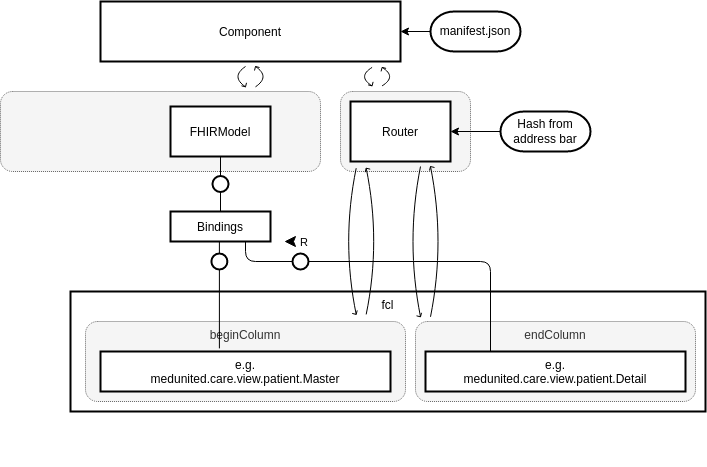

The diagram above was exported from draw.io. Its source (the exported page's mxGraphModel, read from the mxfile embedded in the PNG):
<mxGraphModel dx="894" dy="444" grid="1" gridSize="10" guides="1" tooltips="1" connect="1" arrows="1" fold="1" page="1" pageScale="1" pageWidth="827" pageHeight="1169" math="0" shadow="0">
  <root>
    <mxCell id="cFCRuHOSLY_aPidtP7BS-0" />
    <mxCell id="cFCRuHOSLY_aPidtP7BS-1" parent="cFCRuHOSLY_aPidtP7BS-0" />
    <mxCell id="cFCRuHOSLY_aPidtP7BS-2" value="Component" style="shape=agent;offsetSize=8;strokeWidth=2;" parent="cFCRuHOSLY_aPidtP7BS-1" vertex="1">
      <mxGeometry x="100" y="160" width="300" height="60" as="geometry" />
    </mxCell>
    <mxCell id="VZXz7ODDypi_26H2SYmP-0" value="Best viewed with the &lt;a href=&quot;https://github.com/ariel-bentu/tam-drawio&quot;&gt;TAM plugin&lt;/a&gt;" style="text;html=1;shape=tamPluginMissing;" parent="cFCRuHOSLY_aPidtP7BS-1" vertex="1" connectable="0">
      <mxGeometry x="252.5" y="600" width="200" height="25" as="geometry" />
    </mxCell>
    <mxCell id="cFCRuHOSLY_aPidtP7BS-4" style="edgeStyle=none;html=1;entryX=1;entryY=0.5;entryDx=0;entryDy=0;" parent="cFCRuHOSLY_aPidtP7BS-1" source="cFCRuHOSLY_aPidtP7BS-3" target="cFCRuHOSLY_aPidtP7BS-2" edge="1">
      <mxGeometry relative="1" as="geometry" />
    </mxCell>
    <mxCell id="cFCRuHOSLY_aPidtP7BS-3" value="manifest.json" style="rounded=1;whiteSpace=wrap;html=1;arcSize=60;strokeWidth=2;" parent="cFCRuHOSLY_aPidtP7BS-1" vertex="1">
      <mxGeometry x="430" y="170" width="90" height="40" as="geometry" />
    </mxCell>
    <mxCell id="cFCRuHOSLY_aPidtP7BS-5" value="" style="rounded=1;whiteSpace=wrap;html=1;fillColor=#f5f5f5;fontColor=#333333;strokeColor=#666666;dashed=1;dashPattern=1 1;" parent="cFCRuHOSLY_aPidtP7BS-1" vertex="1">
      <mxGeometry y="250" width="320" height="80" as="geometry" />
    </mxCell>
    <mxCell id="cFCRuHOSLY_aPidtP7BS-7" value="" style="shape=updateedge;endArrow=none;vertical=true;exitX=0.5;exitY=1;exitDx=0;exitDy=0;entryX=0.4;entryY=0.004;entryDx=0;entryDy=0;entryPerimeter=0;" parent="cFCRuHOSLY_aPidtP7BS-1" source="cFCRuHOSLY_aPidtP7BS-2" target="cFCRuHOSLY_aPidtP7BS-5" edge="1">
      <mxGeometry width="30" height="80" relative="1" as="geometry">
        <mxPoint x="105" y="250" as="sourcePoint" />
        <mxPoint x="105" y="330" as="targetPoint" />
      </mxGeometry>
    </mxCell>
    <mxCell id="cFCRuHOSLY_aPidtP7BS-8" value="FHIRModel" style="shape=agent;offsetSize=8;strokeWidth=2;" parent="cFCRuHOSLY_aPidtP7BS-1" vertex="1">
      <mxGeometry x="170" y="265" width="100" height="50" as="geometry" />
    </mxCell>
    <mxCell id="cFCRuHOSLY_aPidtP7BS-10" value="" style="rounded=1;whiteSpace=wrap;html=1;fillColor=#f5f5f5;fontColor=#333333;strokeColor=#666666;dashed=1;dashPattern=1 1;" parent="cFCRuHOSLY_aPidtP7BS-1" vertex="1">
      <mxGeometry x="340" y="250" width="130" height="80" as="geometry" />
    </mxCell>
    <mxCell id="cFCRuHOSLY_aPidtP7BS-9" value="Router" style="shape=agent;offsetSize=8;strokeWidth=2;" parent="cFCRuHOSLY_aPidtP7BS-1" vertex="1">
      <mxGeometry x="350" y="260" width="100" height="60" as="geometry" />
    </mxCell>
    <mxCell id="cFCRuHOSLY_aPidtP7BS-11" value="" style="shape=updateedge;endArrow=none;vertical=true;exitX=0.922;exitY=1.015;exitDx=0;exitDy=0;entryX=0.315;entryY=-0.008;entryDx=0;entryDy=0;entryPerimeter=0;exitPerimeter=0;" parent="cFCRuHOSLY_aPidtP7BS-1" source="cFCRuHOSLY_aPidtP7BS-2" target="cFCRuHOSLY_aPidtP7BS-10" edge="1">
      <mxGeometry width="30" height="80" relative="1" as="geometry">
        <mxPoint x="260" y="230" as="sourcePoint" />
        <mxPoint x="138" y="260.32000000000005" as="targetPoint" />
      </mxGeometry>
    </mxCell>
    <mxCell id="cFCRuHOSLY_aPidtP7BS-13" style="edgeStyle=none;html=1;" parent="cFCRuHOSLY_aPidtP7BS-1" source="cFCRuHOSLY_aPidtP7BS-12" target="cFCRuHOSLY_aPidtP7BS-9" edge="1">
      <mxGeometry relative="1" as="geometry" />
    </mxCell>
    <mxCell id="cFCRuHOSLY_aPidtP7BS-12" value="Hash from address bar" style="rounded=1;whiteSpace=wrap;html=1;arcSize=60;strokeWidth=2;" parent="cFCRuHOSLY_aPidtP7BS-1" vertex="1">
      <mxGeometry x="500" y="270" width="90" height="40" as="geometry" />
    </mxCell>
    <mxCell id="cFCRuHOSLY_aPidtP7BS-15" value="fcl" style="shape=agent;offsetSize=8;strokeWidth=2;verticalAlign=top;" parent="cFCRuHOSLY_aPidtP7BS-1" vertex="1">
      <mxGeometry x="70" y="450" width="635" height="120" as="geometry" />
    </mxCell>
    <mxCell id="cFCRuHOSLY_aPidtP7BS-16" value="beginColumn" style="rounded=1;whiteSpace=wrap;html=1;fillColor=#f5f5f5;fontColor=#333333;strokeColor=#666666;dashed=1;dashPattern=1 1;verticalAlign=top;" parent="cFCRuHOSLY_aPidtP7BS-1" vertex="1">
      <mxGeometry x="85" y="480" width="320" height="80" as="geometry" />
    </mxCell>
    <mxCell id="cFCRuHOSLY_aPidtP7BS-17" value="endColumn" style="rounded=1;whiteSpace=wrap;html=1;fillColor=#f5f5f5;fontColor=#333333;strokeColor=#666666;dashed=1;dashPattern=1 1;verticalAlign=top;" parent="cFCRuHOSLY_aPidtP7BS-1" vertex="1">
      <mxGeometry x="415" y="480" width="280" height="80" as="geometry" />
    </mxCell>
    <mxCell id="cFCRuHOSLY_aPidtP7BS-18" value="e.g.&#10;medunited.care.view.patient.Master" style="shape=agent;offsetSize=8;strokeWidth=2;" parent="cFCRuHOSLY_aPidtP7BS-1" vertex="1">
      <mxGeometry x="100" y="510" width="290" height="40" as="geometry" />
    </mxCell>
    <mxCell id="cFCRuHOSLY_aPidtP7BS-19" value="e.g.&#10;medunited.care.view.patient.Detail" style="shape=agent;offsetSize=8;strokeWidth=2;" parent="cFCRuHOSLY_aPidtP7BS-1" vertex="1">
      <mxGeometry x="425" y="510" width="260" height="40" as="geometry" />
    </mxCell>
    <mxCell id="cFCRuHOSLY_aPidtP7BS-21" value="" style="shape=updateedge;endArrow=none;vertical=true;exitX=0.75;exitY=1;exitDx=0;exitDy=0;entryX=0.146;entryY=0.004;entryDx=0;entryDy=0;entryPerimeter=0;" parent="cFCRuHOSLY_aPidtP7BS-1" source="cFCRuHOSLY_aPidtP7BS-9" target="cFCRuHOSLY_aPidtP7BS-17" edge="1">
      <mxGeometry width="30" height="80" relative="1" as="geometry">
        <mxPoint x="419.9999999999999" y="341.53999999999996" as="sourcePoint" />
        <mxPoint x="424.35" y="370" as="targetPoint" />
      </mxGeometry>
    </mxCell>
    <mxCell id="cFCRuHOSLY_aPidtP7BS-22" value="" style="shape=updateedge;endArrow=none;vertical=true;exitX=0.107;exitY=1.028;exitDx=0;exitDy=0;exitPerimeter=0;entryX=0.891;entryY=-0.026;entryDx=0;entryDy=0;entryPerimeter=0;" parent="cFCRuHOSLY_aPidtP7BS-1" source="cFCRuHOSLY_aPidtP7BS-9" target="cFCRuHOSLY_aPidtP7BS-16" edge="1">
      <mxGeometry width="30" height="80" relative="1" as="geometry">
        <mxPoint x="325" y="350" as="sourcePoint" />
        <mxPoint x="325" y="430" as="targetPoint" />
      </mxGeometry>
    </mxCell>
    <mxCell id="VZXz7ODDypi_26H2SYmP-1" value="Bindings" style="shape=agent;offsetSize=8;strokeWidth=2;" parent="cFCRuHOSLY_aPidtP7BS-1" vertex="1">
      <mxGeometry x="170" y="370" width="100" height="30" as="geometry" />
    </mxCell>
    <mxCell id="VZXz7ODDypi_26H2SYmP-2" value="" style="shape=useedge;vertical=true;edgeStyle=none;endArrow=none;useSignPosition=left;useSignDirection=none;entryX=0.5;entryY=1;entryDx=0;entryDy=0;exitX=0.5;exitY=0;exitDx=0;exitDy=0;" parent="cFCRuHOSLY_aPidtP7BS-1" source="VZXz7ODDypi_26H2SYmP-1" target="cFCRuHOSLY_aPidtP7BS-8" edge="1">
      <mxGeometry height="160" relative="1" as="geometry">
        <mxPoint x="190" y="490" as="sourcePoint" />
        <mxPoint x="190" y="330" as="targetPoint" />
      </mxGeometry>
    </mxCell>
    <mxCell id="VZXz7ODDypi_26H2SYmP-4" value="" style="shape=useedge;vertical=true;edgeStyle=none;endArrow=none;useSignPosition=left;useSignDirection=none;entryX=0.5;entryY=1;entryDx=0;entryDy=0;exitX=0.41;exitY=-0.078;exitDx=0;exitDy=0;exitPerimeter=0;dx=1;dy=20;" parent="cFCRuHOSLY_aPidtP7BS-1" source="cFCRuHOSLY_aPidtP7BS-18" target="VZXz7ODDypi_26H2SYmP-1" edge="1">
      <mxGeometry height="160" relative="1" as="geometry">
        <mxPoint x="210" y="570" as="sourcePoint" />
        <mxPoint x="210" y="410" as="targetPoint" />
      </mxGeometry>
    </mxCell>
    <mxCell id="VZXz7ODDypi_26H2SYmP-5" value="" style="rounded=1;shape=useedge;vertical=true;edgeStyle=elbowEdgeStyle;elbow=vertical;endArrow=none;useSignPosition=up;useSignDirection=east;entryX=0.75;entryY=1;entryDx=0;entryDy=0;dx=55;dy=20;exitX=0.25;exitY=0;exitDx=0;exitDy=0;" parent="cFCRuHOSLY_aPidtP7BS-1" source="cFCRuHOSLY_aPidtP7BS-19" target="VZXz7ODDypi_26H2SYmP-1" edge="1">
      <mxGeometry width="70" height="160" relative="1" as="geometry">
        <mxPoint x="360" y="530" as="sourcePoint" />
        <mxPoint x="430" y="370" as="targetPoint" />
        <Array as="points">
          <mxPoint x="370" y="420" />
        </Array>
      </mxGeometry>
    </mxCell>
  </root>
</mxGraphModel>